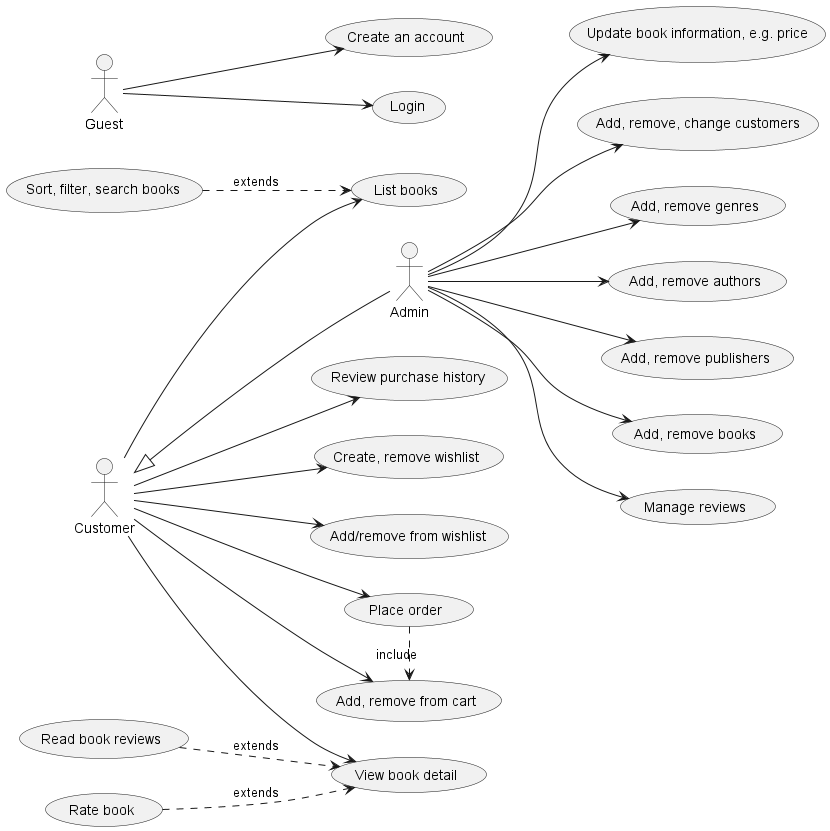

The diagram above was rendered by PlantUML. Its source (embedded in the PNG):
@startuml
left to right direction

:Customer: as Customer
:Admin: as Admin
:Guest: as Guest

Guest --> (Create an account)
Guest --> (Login)
 
(List books) as (List)
(Sort, filter, search books) as (Search)
(View book detail) as (View)
(Read book reviews) as (ViewReviews)
(Add, remove from cart) as (Cart)
(Place order) as (Order)
(Review purchase history) as (History)
(Create, remove wishlist) as (Wishlist)
(Add/remove from wishlist) as (AddWishlist)
(Rate book) as (Rate)
(Update book information, e.g. price) as (ChangePrice)
(Add, remove, change customers) as (ManageCustomer)
(Add, remove genres) as (ManageGenre)
(Add, remove authors) as (ManageAuthor)
(Add, remove publishers) as (ManagePublisher)
(Add, remove books) as (ManageBook)
(Manage reviews) as (ManageReview)

Search ..> List :extends
ViewReviews ..> View :extends
Rate ..> View :extends
Order .> Cart :include

Customer --> (List)
Customer --> (View)

Customer --> (Cart)
Customer --> (Order)
Customer --> (History)
Customer --> (Wishlist)
Customer --> (AddWishlist)

Admin --> (ChangePrice)
Admin --> (ManageCustomer)
Admin --> (ManageGenre)
Admin --> (ManageAuthor)
Admin --> (ManagePublisher)
Admin --> (ManageBook)
Admin --> (ManageReview)



Customer <|-- Admin
@enduml